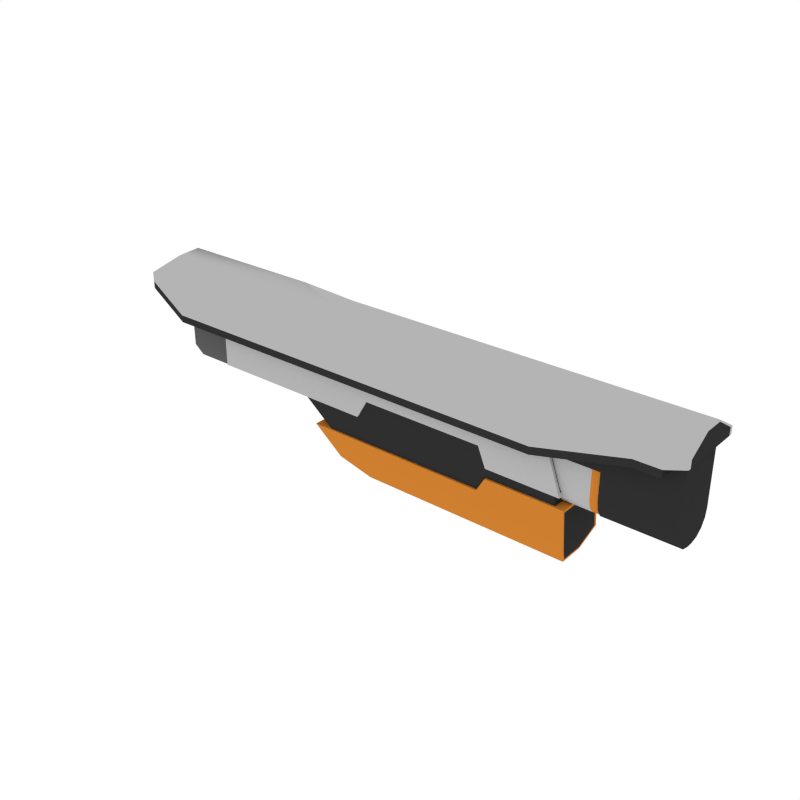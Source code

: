 # Source: Body_Sniper_2.blend  (saved by Blender 2.79.0; exported with 4.5.12 LTS)
import bpy
from mathutils import Matrix  # noqa: F401  (used for matrix-valued properties, if any)

bpy.ops.wm.read_factory_settings(use_empty=True)
scene = bpy.context.scene
scene.name = 'Scene'

# ---- collections
col_collection_1 = bpy.data.collections.new('Collection 1'); scene.collection.children.link(col_collection_1)

# ---- materials (node trees are filled in below, after node groups)
mat_black = bpy.data.materials.new('Black')
mat_black.alpha_threshold = 0.0
mat_black.diffuse_color = (0.0291, 0.0291, 0.0291, 1.0)
mat_black.roughness = 0.5
mat_grey = bpy.data.materials.new('Grey')
mat_grey.alpha_threshold = 0.0
mat_grey.diffuse_color = (0.1025, 0.1025, 0.1025, 1.0)
mat_grey.roughness = 0.5
mat_white = bpy.data.materials.new('White')
mat_white.alpha_threshold = 0.0
mat_white.diffuse_color = (0.4575, 0.4575, 0.4575, 1.0)
mat_white.roughness = 0.5
mat_main = bpy.data.materials.new('Main')
mat_main.alpha_threshold = 0.0
mat_main.diffuse_color = (0.6152, 0.2113, 0.02862, 1.0)
mat_main.roughness = 0.5

# ---- node groups
ng_auto_smooth = bpy.data.node_groups.new('Auto Smooth', 'GeometryNodeTree')
_s = ng_auto_smooth.interface.new_socket(name='Geometry', in_out='OUTPUT', socket_type='NodeSocketGeometry')
_s = ng_auto_smooth.interface.new_socket(name='Geometry', in_out='INPUT', socket_type='NodeSocketGeometry')
_s = ng_auto_smooth.interface.new_socket(name='Angle', in_out='INPUT', socket_type='NodeSocketFloat')
_s.subtype = 'ANGLE'
_s.min_value = 0.0
_s.max_value = 3.142
ng_auto_smooth.is_modifier = True
_N = ng_auto_smooth.nodes; _L = ng_auto_smooth.links
n0 = _N.new('NodeGroupOutput'); n0.name = 'Group Output'; n0.location = (480, -100)
n1 = _N.new('NodeGroupInput'); n1.name = 'Group Input'; n1.location = (-420, -300)
n2 = _N.new('NodeGroupInput'); n2.name = 'Group Input.001'; n2.location = (-60, -100)
n3 = _N.new('GeometryNodeSetShadeSmooth'); n3.name = 'Set Shade Smooth'; n3.location = (120, -100)
n3.domain = 'EDGE'
n4 = _N.new('GeometryNodeSetShadeSmooth'); n4.name = 'Set Shade Smooth.001'; n4.location = (300, -100)
n5 = _N.new('GeometryNodeInputMeshEdgeAngle'); n5.name = 'Edge Angle'; n5.location = (-420, -220)
n6 = _N.new('GeometryNodeInputEdgeSmooth'); n6.name = 'Is Edge Smooth'; n6.location = (-60, -160)
n7 = _N.new('GeometryNodeInputShadeSmooth'); n7.name = 'Is Face Smooth'; n7.location = (-240, -340)
n8 = _N.new('FunctionNodeBooleanMath'); n8.name = 'Boolean Math'; n8.location = (-60, -220)
n9 = _N.new('FunctionNodeCompare'); n9.name = 'Compare'; n9.location = (-240, -180)
n9.operation = 'LESS_EQUAL'
_L.new(n5.outputs[0], n9.inputs[0])
_L.new(n4.outputs[0], n0.inputs[0])
_L.new(n1.outputs[1], n9.inputs[1])
_L.new(n9.outputs[0], n8.inputs[0])
_L.new(n7.outputs[0], n8.inputs[1])
_L.new(n2.outputs[0], n3.inputs[0])
_L.new(n6.outputs[0], n3.inputs[1])
_L.new(n3.outputs[0], n4.inputs[0])
_L.new(n8.outputs[0], n3.inputs[2])
n0.is_active_output = True

# ---- material node trees

# ---- world
world_world = bpy.data.worlds.new('World'); scene.world = world_world
world_world.color = (1.0, 1.0, 1.0)
world_world.use_sun_shadow = False
world_world.sun_shadow_jitter_overblur = 0.0
world_world.cycles.sampling_method = 'NONE'
world_world.cycles.sample_map_resolution = 256

# ---- meshes
me_cube_249 = bpy.data.meshes.new('Cube.249')
me_cube_249.from_pydata([(0.743, -0.06154, 0.04934), (0.5658, -0.06154, 0.04934), (0.5658, -0.007887, -0.0777), (0.5658, -0.06154, -0.02014), (0.5658, -0.02842, -0.07332), (0.5658, -0.04583, -0.06084), (0.5658, -0.05746, -0.04217), (0.743, -0.06154, -0.02014), (0.743, -0.007887, -0.0777), (0.743, -0.05746, -0.04217), (0.743, -0.04583, -0.06084), (0.743, -0.02842, -0.07332), (0.3407, -0.06154, 0.04934), (0.2849, -0.06154, 0.04934), (0.1475, -0.06154, 0.04934), (0.3775, -0.06154, 0.04934), (0.743, -0.06154, 0.1474), (0.5658, -0.06154, 0.1474), (0.3775, -0.06154, 0.1474), (0.2849, -0.06154, 0.1474), (0.3407, -0.06154, 0.1474), (0.1475, -0.06154, 0.1474), (0.743, -7.167e-09, 0.04934), (0.743, 0.06154, 0.04934), (0.5658, 0.06154, 0.04934), (0.743, -7.167e-09, -0.0777), (0.5658, 0.007887, -0.0777), (0.5658, 0.06154, -0.02014), (0.5658, 0.02842, -0.07332), (0.5658, 0.04583, -0.06084), (0.5658, 0.05746, -0.04217), (0.743, 0.06154, -0.02014), (0.743, 0.007887, -0.0777), (0.743, 0.05746, -0.04217), (0.743, 0.04583, -0.06084), (0.743, 0.02842, -0.07332), (0.3407, 0.06154, 0.04934), (0.2849, 0.06154, 0.04934), (0.1475, 0.06154, 0.04934), (0.3775, 0.06154, 0.04934), (0.743, -7.167e-09, -0.02014), (0.743, -7.167e-09, 0.1474), (0.743, 0.06154, 0.1474), (0.5658, 0.06154, 0.1474), (0.5658, -7.167e-09, 0.1474), (0.3775, -7.167e-09, 0.1474), (0.3775, 0.06154, 0.1474), (0.2849, -7.167e-09, 0.1474), (0.3407, -7.167e-09, 0.1474), (0.2849, 0.06154, 0.1474), (0.3407, 0.06154, 0.1474), (0.1475, -7.167e-09, 0.1474), (0.1475, 0.06154, 0.1474), (0.5658, -7.167e-09, 0.04934), (0.5658, -7.167e-09, -0.0777), (0.5658, -7.167e-09, -0.02014), (0.5658, -7.167e-09, -0.07332), (0.5658, -7.167e-09, -0.06084), (0.5658, -7.167e-09, -0.04217), (0.3407, -7.167e-09, 0.04934), (0.2849, -7.167e-09, 0.04934), (0.1475, -7.167e-09, 0.04934), (0.3775, -7.167e-09, 0.04934), (0.5724, -0.05638, 0.05361), (0.17, -0.05638, 0.05361), (0.17, -0.01639, -0.02214), (0.17, -0.05638, 0.02246), (0.17, -0.03639, -0.01617), (0.17, -0.05102, 0.0001585), (0.5724, -0.05638, -0.02623), (0.5724, -0.01639, -0.07084), (0.5724, -0.05102, -0.04853), (0.5724, -0.03639, -0.06486), (0.17, -0.05188, 0.04689), (0.17, -0.03446, -0.01216), (0.17, -0.01705, -0.01721), (0.17, -0.04722, 0.001659), (0.17, -0.05188, 0.02053), (0.197, -0.05638, 0.05361), (0.197, -0.01639, -0.02214), (0.197, -0.03639, -0.01617), (0.197, -0.05102, 0.0001585), (0.197, -0.05638, 0.02246), (0.3457, -0.05638, 0.05361), (0.3457, -0.01639, -0.02214), (0.3457, -0.03639, -0.01617), (0.3457, -0.05102, 0.0001585), (0.3457, -0.05638, 0.02246), (0.3855, -0.05638, 0.05361), (0.3855, -0.01639, -0.07084), (0.3855, -0.03639, -0.06486), (0.3855, -0.05102, -0.04853), (0.3855, -0.05638, -0.02623), (0.5724, -0.04887, 0.04183), (0.5724, -0.02068, -0.05727), (0.5724, -0.03478, -0.05306), (0.5724, -0.04509, -0.04155), (0.5724, -0.04887, -0.02583), (0.5439, -0.05638, 0.05361), (0.5439, -0.01639, -0.07084), (0.5439, -0.03639, -0.06486), (0.5439, -0.05102, -0.04853), (0.5439, -0.05638, -0.02623), (0.5724, -7.167e-09, 0.05361), (0.5724, 0.05638, 0.05361), (0.17, -7.167e-09, 0.05361), (0.17, 0.05638, 0.05361), (0.17, -7.167e-09, -0.02214), (0.5724, -7.167e-09, -0.07084), (0.17, 0.01639, -0.02214), (0.17, 0.05638, 0.02246), (0.17, 0.03639, -0.01617), (0.17, 0.05102, 0.0001585), (0.5724, 0.05638, -0.02623), (0.5724, 0.01639, -0.07084), (0.5724, 0.05102, -0.04853), (0.5724, 0.03639, -0.06486), (0.17, -7.167e-09, 0.04689), (0.17, 0.05188, 0.04689), (0.17, -7.167e-09, -0.01721), (0.17, 0.03446, -0.01216), (0.17, 0.01705, -0.01721), (0.17, 0.04722, 0.001659), (0.17, 0.05188, 0.02053), (0.197, -7.167e-09, 0.05361), (0.197, 0.05638, 0.05361), (0.197, -7.167e-09, -0.02214), (0.197, 0.01639, -0.02214), (0.197, 0.03639, -0.01617), (0.197, 0.05102, 0.0001585), (0.197, 0.05638, 0.02246), (0.3457, -7.167e-09, 0.05361), (0.3457, 0.05638, 0.05361), (0.3457, -7.167e-09, -0.02214), (0.3457, 0.01639, -0.02214), (0.3457, 0.03639, -0.01617), (0.3457, 0.05102, 0.0001585), (0.3457, 0.05638, 0.02246), (0.3855, -7.167e-09, 0.05361), (0.3855, 0.05638, 0.05361), (0.3855, -7.167e-09, -0.07084), (0.3855, 0.01639, -0.07084), (0.3855, 0.03639, -0.06486), (0.3855, 0.05102, -0.04853), (0.3855, 0.05638, -0.02623), (0.5724, 0.04887, 0.04183), (0.5724, -7.167e-09, 0.04183), (0.5724, -7.167e-09, -0.05727), (0.5724, 0.02068, -0.05727), (0.5724, 0.03478, -0.05306), (0.5724, 0.04509, -0.04155), (0.5724, 0.04887, -0.02583), (0.5439, -7.167e-09, 0.05361), (0.5439, 0.05638, 0.05361), (0.5439, -7.167e-09, -0.07084), (0.5439, 0.01639, -0.07084), (0.5439, 0.03639, -0.06486), (0.5439, 0.05102, -0.04853), (0.5439, 0.05638, -0.02623), (-0.758, -0.08922, 0.1585), (0.758, -0.08922, 0.1585), (-0.758, -0.08922, 0.1146), (0.7076, -0.08922, 0.1022), (-0.6562, -0.08922, 0.1585), (-0.6562, -0.08922, 0.04587), (-0.1652, -0.08922, 0.1585), (-0.2076, -0.08922, 0.04587), (0.4146, -0.08922, 0.1585), (0.4146, -0.08922, 0.04587), (0.6442, -0.08922, 0.1585), (0.6442, -0.08922, 0.1022), (-0.6562, -0.03097, -0.06583), (-0.3842, -0.03097, -0.06583), (0.758, -0.08922, 0.1391), (-0.758, -0.08922, 0.1391), (-0.6562, -0.08922, 0.1391), (-0.1652, -0.08922, 0.1391), (0.4146, -0.08922, 0.1391), (0.6442, -0.08922, 0.1391), (-0.7203, -0.02695, 0.1964), (0.758, -0.02695, 0.1964), (0.6442, -0.02695, 0.1964), (-0.6562, -0.02695, 0.1964), (-0.1652, -0.02695, 0.1964), (0.4146, -0.02695, 0.1964), (-0.6562, -0.0535, -0.02826), (-0.3241, -0.0535, -0.02826), (0.7076, -0.08922, 0.1213), (-0.6562, -0.08922, 0.06502), (-0.2076, -0.08922, 0.06502), (0.4146, -0.08922, 0.06502), (0.6442, -0.08922, 0.1213), (-0.758, -0.08922, 0.1337), (-0.2076, -0.0535, 0.04587), (-0.6562, -0.0535, 0.04587), (0.758, -0.08086, 0.1585), (0.758, -0.08086, 0.139), (0.758, -0.02456, 0.1937), (0.7126, -0.08086, 0.1231), (-0.758, -0.07958, 0.1585), (-0.758, -0.07958, 0.1391), (-0.7216, -0.02105, 0.1951), (-0.758, -0.07958, 0.1357), (0.3975, -0.08922, 0.1585), (0.3975, -0.08922, 0.04587), (0.3975, -0.08922, 0.1391), (0.3975, -0.02695, 0.1964), (0.3975, -0.08922, 0.06502), (0.6587, -0.08922, 0.1585), (0.6587, -0.08922, 0.1022), (0.6587, -0.08922, 0.1391), (0.6587, -0.02695, 0.1964), (0.6587, -0.08922, 0.1213), (0.4146, -0.06639, 0.1724), (0.6442, -0.06639, 0.1724), (-0.7442, -0.06639, 0.1724), (-0.6562, -0.06639, 0.1724), (0.758, -0.06639, 0.1724), (-0.1652, -0.06639, 0.1724), (0.758, -0.06021, 0.1714), (-0.7447, -0.05812, 0.1719), (0.3975, -0.06639, 0.1724), (0.6587, -0.06639, 0.1724), (-0.758, 0.08922, 0.1585), (0.758, 0.08922, 0.1585), (-0.758, 0.08922, 0.1146), (0.7076, 0.08922, 0.1022), (-0.6562, 0.08922, 0.1585), (-0.6562, 0.08922, 0.04587), (-0.1652, 0.08922, 0.1585), (-0.2076, 0.08922, 0.04587), (0.4146, 0.08922, 0.1585), (0.4146, 0.08922, 0.04587), (0.6442, 0.08922, 0.1585), (0.6442, 0.08922, 0.1022), (-0.6562, 0.03097, -0.06583), (-0.3842, 0.03097, -0.06583), (0.758, 0.08922, 0.1391), (-0.758, 0.08922, 0.1391), (-0.6562, 0.08922, 0.1391), (-0.1652, 0.08922, 0.1391), (0.4146, 0.08922, 0.1391), (0.6442, 0.08922, 0.1391), (-0.7203, 0.02695, 0.1964), (0.758, 0.02695, 0.1964), (0.6442, 0.02695, 0.1964), (-0.6562, 0.02695, 0.1964), (-0.1652, 0.02695, 0.1964), (0.4146, 0.02695, 0.1964), (-0.6779, -1.79e-09, 0.2189), (-0.6562, -1.79e-09, 0.2189), (-0.2923, -1.79e-09, 0.2189), (-0.6562, 0.0535, -0.02826), (-0.3241, 0.0535, -0.02826), (0.7076, 0.08922, 0.1213), (-0.6562, 0.08922, 0.06502), (-0.2076, 0.08922, 0.06502), (0.4146, 0.08922, 0.06502), (0.6442, 0.08922, 0.1213), (-0.758, 0.08922, 0.1337), (-0.2076, 0.0535, 0.04587), (-0.6562, 0.0535, 0.04587), (0.758, 0.08086, 0.1585), (0.758, 0.08086, 0.139), (0.758, 0.02456, 0.1937), (0.7126, 0.08086, 0.1231), (-0.758, 0.07958, 0.1585), (-0.758, 0.07958, 0.1391), (-0.7216, 0.02105, 0.1951), (-0.758, 0.07958, 0.1357), (0.3975, 0.08922, 0.1585), (0.3975, 0.08922, 0.04587), (0.3975, 0.08922, 0.1391), (0.3975, 0.02695, 0.1964), (0.3975, 0.08922, 0.06502), (0.6587, 0.08922, 0.1585), (0.6587, 0.08922, 0.1022), (0.6587, 0.08922, 0.1391), (0.6587, 0.02695, 0.1964), (0.6587, 0.08922, 0.1213), (0.4146, 0.06639, 0.1724), (0.6442, 0.06639, 0.1724), (-0.7442, 0.06639, 0.1724), (-0.6562, 0.06639, 0.1724), (0.758, 0.06639, 0.1724), (-0.1652, 0.06639, 0.1724), (0.758, 0.06021, 0.1714), (-0.7447, 0.05812, 0.1719), (0.3975, 0.06639, 0.1724), (0.6587, 0.06639, 0.1724), (-0.758, -1.79e-09, 0.1146), (0.7076, -1.79e-09, 0.1022), (-0.6562, -1.79e-09, 0.04587), (-0.2076, -1.79e-09, 0.04587), (0.4146, -1.79e-09, 0.04587), (0.6442, -1.79e-09, 0.1022), (-0.6562, -1.79e-09, -0.06583), (-0.3842, -1.79e-09, -0.06583), (-0.7203, -1.79e-09, 0.1964), (0.758, -1.79e-09, 0.1964), (-0.1652, -1.79e-09, 0.1964), (0.4146, -1.79e-09, 0.1964), (0.6442, -1.79e-09, 0.1964), (-0.6779, -1.79e-09, 0.2189), (-0.6562, -1.79e-09, 0.2189), (-0.2923, -1.79e-09, 0.2189), (-0.6562, -1.79e-09, -0.02826), (-0.3241, -1.79e-09, -0.02826), (-0.758, -1.79e-09, 0.1337), (0.7076, -1.79e-09, 0.1213), (-0.2076, -1.79e-09, 0.04587), (-0.6562, -1.79e-09, 0.04587), (0.758, -1.79e-09, 0.1585), (0.758, -1.79e-09, 0.139), (0.758, -1.79e-09, 0.1937), (0.7126, -1.79e-09, 0.1231), (-0.758, -1.79e-09, 0.1585), (-0.758, -1.79e-09, 0.1391), (-0.7216, -1.79e-09, 0.1951), (-0.758, -1.79e-09, 0.1357), (0.3975, -1.79e-09, 0.1964), (0.3975, -1.79e-09, 0.04587), (0.6587, -1.79e-09, 0.1022), (0.6587, -1.79e-09, 0.1964), (-0.7447, -1.79e-09, 0.1719), (0.758, -1.79e-09, 0.1714), (-0.5203, -0.06627, -0.04275), (-0.5203, 0.06616, -0.04275), (0.4802, -0.06627, -0.04407), (0.4802, 0.06616, -0.04407), (-0.5203, -0.06627, 0.1107), (-0.5203, 0.06616, 0.1107), (0.4335, -0.06627, 0.1107), (0.4335, 0.06616, 0.1107), (0.2926, 0.06616, -0.04407), (0.2926, -0.06627, -0.04407), (0.2934, 0.06616, 0.1107), (0.2934, -0.06627, 0.1107), (-0.07486, 0.06616, -0.04275), (-0.07486, 0.06616, 0.1107), (-0.07486, -0.06627, -0.04275), (-0.07486, -0.06627, 0.1107), (-0.04661, -0.06627, 0.005724), (0.2721, -0.06627, 0.005724), (-0.04661, -0.06627, 0.1107), (0.2721, -0.06627, 0.1107), (0.2721, 0.06616, 0.005724), (-0.04661, 0.06616, 0.005724), (0.2721, 0.06616, 0.1107), (-0.04661, 0.06616, 0.1107), (0.4927, -0.06747, -0.06874), (0.4927, 0.06736, -0.06874), (0.4818, -0.03296, -0.2189), (0.4989, -0.06747, -0.1685), (0.4989, 0.06736, -0.1685), (0.4818, 0.03284, -0.2189), (0.2934, 0.06748, -0.06874), (0.2934, -0.06759, -0.06874), (0.2934, 0.0329, -0.2189), (0.2934, 0.06748, -0.1685), (0.2934, -0.03301, -0.2189), (0.2934, -0.06759, -0.1685), (-0.2088, -0.06759, -0.1057), (0.2721, -0.06759, -0.1057), (-0.06566, 0.0329, -0.2189), (0.2721, 0.0329, -0.2189), (-0.1294, -0.06759, -0.1685), (0.2721, -0.06759, -0.1685), (0.2721, 0.06748, -0.1057), (-0.2088, 0.06748, -0.1057), (0.2721, 0.06748, -0.1685), (-0.1294, 0.06748, -0.1685), (0.2721, -0.03301, -0.2189), (-0.06566, -0.03301, -0.2189), (-0.09113, -0.06225, -0.1641), (0.4922, -0.06225, -0.1641), (0.4922, 0.06213, -0.1641), (-0.09113, 0.06213, -0.1641), (-0.4065, -0.06225, 0.08634), (0.414, -0.06225, 0.08634), (0.414, 0.06213, 0.08634), (-0.4065, 0.06213, 0.08634), (0.4771, -0.05858, -0.03495), (0.4771, 0.05847, -0.03495), (0.4354, 0.05847, 0.1107), (0.4354, -0.05858, 0.1107), (0.4473, -0.06627, 0.05038), (-0.5203, -0.06627, 0.05038), (-0.5203, 0.06616, 0.05038), (0.4473, 0.06616, 0.05038), (0.293, -0.06627, 0.05038), (0.293, 0.06616, 0.05038), (-0.07486, 0.06616, 0.05038), (-0.07486, -0.06627, 0.05038), (0.2721, -0.06627, 0.05038), (-0.04661, -0.06627, 0.05038), (-0.04661, 0.06616, 0.05038), (0.2721, 0.06616, 0.05038), (0.4467, -0.05858, 0.05038), (0.4467, 0.05847, 0.05038), (-0.5203, 0.06077, -0.03572), (-0.5203, -0.06089, -0.03572), (-0.5203, 0.06077, 0.1107), (-0.5203, -0.06089, 0.1107), (-0.5203, -0.06089, 0.04984), (-0.5203, 0.06077, 0.04984), (0.4627, -0.06225, -0.03702), (-0.2512, -0.06225, -0.03702), (0.4627, 0.06213, -0.03702), (-0.2512, 0.06213, -0.03702), (0.4926, -0.06209, -0.07539), (0.4926, 0.06197, -0.07539), (0.4827, 0.03021, -0.2136), (0.4982, 0.06197, -0.1672), (0.4982, -0.06209, -0.1672), (0.4827, -0.03033, -0.2136)], [], [(12, 20, 19, 13), (0, 22, 41, 16), (9, 7, 3, 6), (2, 54, 25, 8), (7, 0, 1, 3), (0, 7, 40, 22), (13, 19, 21, 14), (10, 9, 6, 5), (11, 10, 5, 4), (11, 4, 2, 8), (1, 0, 16, 17), (40, 7, 9, 10, 11, 8, 25), (18, 45, 48, 20), (20, 48, 47, 19), (19, 47, 51, 21), (17, 44, 45, 18), (15, 18, 20, 12), (1, 17, 18, 15), (14, 21, 51, 61), (44, 17, 16, 41), (6, 3, 55, 58), (3, 1, 53, 55), (5, 6, 58, 57), (4, 5, 57, 56), (2, 4, 56, 54), (13, 14, 61, 60), (1, 15, 62, 53), (12, 13, 60, 59), (15, 12, 59, 62), (36, 37, 49, 50), (23, 42, 41, 22), (33, 30, 27, 31), (26, 32, 25, 54), (31, 27, 24, 23), (23, 22, 40, 31), (37, 38, 52, 49), (34, 29, 30, 33), (35, 28, 29, 34), (35, 32, 26, 28), (24, 43, 42, 23), (40, 25, 32, 35, 34, 33, 31), (46, 50, 48, 45), (50, 49, 47, 48), (49, 52, 51, 47), (43, 46, 45, 44), (39, 36, 50, 46), (24, 39, 46, 43), (38, 61, 51, 52), (44, 41, 42, 43), (30, 58, 55, 27), (27, 55, 53, 24), (29, 57, 58, 30), (28, 56, 57, 29), (26, 54, 56, 28), (37, 60, 61, 38), (24, 53, 62, 39), (36, 59, 60, 37), (39, 62, 59, 36), (78, 124, 105, 64), (67, 68, 76, 74), (103, 63, 93, 146), (79, 65, 107, 126), (99, 70, 72, 100), (100, 72, 71, 101), (101, 71, 69, 102), (78, 64, 66, 82), (73, 117, 119, 75, 74, 76, 77), (107, 65, 75, 119), (66, 64, 73, 77), (65, 67, 74, 75), (68, 66, 77, 76), (64, 105, 117, 73), (83, 78, 82, 87), (68, 81, 82, 66), (67, 80, 81, 68), (65, 79, 80, 67), (84, 79, 126, 133), (83, 131, 124, 78), (88, 138, 131, 83), (89, 84, 133, 140), (88, 83, 87, 92), (81, 86, 87, 82), (80, 85, 86, 81), (79, 84, 85, 80), (98, 88, 92, 102), (99, 89, 140, 154), (98, 152, 138, 88), (86, 91, 92, 87), (85, 90, 91, 86), (84, 89, 90, 85), (146, 93, 97, 96, 95, 94, 147), (71, 72, 95, 96), (70, 108, 147, 94), (63, 69, 97, 93), (69, 71, 96, 97), (72, 70, 94, 95), (63, 103, 152, 98), (70, 99, 154, 108), (63, 98, 102, 69), (91, 101, 102, 92), (90, 100, 101, 91), (89, 99, 100, 90), (125, 106, 105, 124), (111, 120, 122, 112), (103, 146, 145, 104), (127, 126, 107, 109), (155, 156, 116, 114), (156, 157, 115, 116), (157, 158, 113, 115), (125, 130, 110, 106), (118, 123, 122, 120, 121, 119, 117), (107, 119, 121, 109), (110, 123, 118, 106), (109, 121, 120, 111), (112, 122, 123, 110), (106, 118, 117, 105), (132, 137, 130, 125), (112, 110, 130, 129), (111, 112, 129, 128), (109, 111, 128, 127), (134, 133, 126, 127), (132, 125, 124, 131), (139, 132, 131, 138), (141, 140, 133, 134), (139, 144, 137, 132), (129, 130, 137, 136), (128, 129, 136, 135), (127, 128, 135, 134), (153, 158, 144, 139), (155, 154, 140, 141), (153, 139, 138, 152), (136, 137, 144, 143), (135, 136, 143, 142), (134, 135, 142, 141), (146, 147, 148, 149, 150, 151, 145), (115, 150, 149, 116), (114, 148, 147, 108), (104, 145, 151, 113), (113, 151, 150, 115), (116, 149, 148, 114), (104, 153, 152, 103), (114, 108, 154, 155), (104, 113, 158, 153), (143, 144, 158, 157), (142, 143, 157, 156), (141, 142, 156, 155), (174, 159, 199, 200), (308, 290, 161, 192), (192, 161, 164, 188), (290, 292, 164, 161), (188, 164, 166, 189), (186, 185, 171, 172), (207, 204, 168, 190), (321, 294, 168, 204), (213, 214, 181, 184), (190, 168, 170, 191), (215, 216, 182, 179), (296, 297, 172, 171), (307, 186, 172, 297), (294, 295, 170, 168), (203, 205, 177, 167), (167, 177, 178, 169), (163, 175, 176, 165), (159, 174, 175, 163), (298, 179, 249, 303), (320, 206, 184, 301), (216, 218, 183, 182), (160, 173, 196, 195), (221, 213, 184, 206), (301, 184, 181, 302), (179, 182, 250, 249), (182, 183, 251, 250), (222, 211, 181, 214), (210, 208, 169, 178), (322, 209, 170, 295), (310, 193, 186, 307), (193, 194, 185, 186), (209, 212, 191, 170), (212, 210, 178, 191), (205, 207, 190, 177), (175, 188, 189, 176), (174, 192, 188, 175), (215, 179, 201, 220), (166, 164, 194, 193), (293, 166, 193, 310), (217, 160, 195, 219), (299, 180, 197, 314), (173, 187, 198, 196), (324, 220, 201, 318), (316, 317, 200, 199), (317, 319, 202, 200), (308, 192, 202, 319), (192, 174, 200, 202), (218, 221, 206, 183), (300, 183, 206, 320), (165, 176, 205, 203), (293, 321, 204, 166), (189, 166, 204, 207), (162, 187, 212, 209), (291, 162, 209, 322), (173, 160, 208, 210), (217, 180, 211, 222), (176, 189, 207, 205), (187, 173, 210, 212), (160, 217, 222, 208), (165, 203, 221, 218), (316, 199, 220, 324), (180, 217, 219, 197), (159, 215, 220, 199), (208, 222, 214, 169), (203, 167, 213, 221), (163, 165, 218, 216), (159, 163, 216, 215), (167, 169, 214, 213), (177, 190, 191, 178), (195, 312, 325, 219), (180, 299, 323, 211), (179, 298, 318, 201), (187, 309, 315, 198), (196, 198, 315, 313), (219, 325, 314, 197), (195, 196, 313, 312), (164, 292, 311, 194), (194, 311, 306, 185), (211, 323, 302, 181), (183, 300, 305, 251), (185, 306, 296, 171), (187, 162, 291, 309), (238, 267, 266, 223), (308, 259, 225, 290), (259, 255, 228, 225), (290, 225, 228, 292), (255, 256, 230, 228), (253, 236, 235, 252), (274, 257, 232, 271), (321, 271, 232, 294), (280, 248, 245, 281), (257, 258, 234, 232), (282, 243, 246, 283), (296, 235, 236, 297), (307, 297, 236, 253), (294, 232, 234, 295), (270, 231, 241, 272), (231, 233, 242, 241), (227, 229, 240, 239), (223, 227, 239, 238), (298, 303, 249, 243), (320, 301, 248, 273), (283, 246, 247, 285), (224, 262, 263, 237), (288, 273, 248, 280), (301, 302, 245, 248), (303, 304, 250, 249), (304, 305, 251, 250), (243, 249, 250, 246), (246, 250, 251, 247), (289, 281, 245, 278), (277, 242, 233, 275), (322, 295, 234, 276), (310, 307, 253, 260), (260, 253, 252, 261), (276, 234, 258, 279), (279, 258, 242, 277), (272, 241, 257, 274), (239, 240, 256, 255), (238, 239, 255, 259), (282, 287, 268, 243), (230, 260, 261, 228), (293, 310, 260, 230), (284, 286, 262, 224), (299, 314, 264, 244), (237, 263, 265, 254), (324, 318, 268, 287), (316, 266, 267, 317), (317, 267, 269, 319), (308, 319, 269, 259), (259, 269, 267, 238), (285, 247, 273, 288), (300, 320, 273, 247), (229, 270, 272, 240), (293, 230, 271, 321), (256, 274, 271, 230), (226, 276, 279, 254), (291, 322, 276, 226), (237, 277, 275, 224), (284, 289, 278, 244), (240, 272, 274, 256), (254, 279, 277, 237), (224, 275, 289, 284), (229, 285, 288, 270), (316, 324, 287, 266), (244, 264, 286, 284), (223, 266, 287, 282), (275, 233, 281, 289), (270, 288, 280, 231), (227, 283, 285, 229), (223, 282, 283, 227), (231, 280, 281, 233), (241, 242, 258, 257), (262, 286, 325, 312), (244, 278, 323, 299), (243, 268, 318, 298), (254, 265, 315, 309), (263, 313, 315, 265), (286, 264, 314, 325), (262, 312, 313, 263), (228, 261, 311, 292), (261, 252, 306, 311), (278, 245, 302, 323), (247, 251, 305, 300), (252, 235, 296, 306), (254, 309, 291, 226), (326, 387, 404, 401), (334, 329, 328, 335), (391, 336, 333, 389), (386, 332, 337, 390), (386, 328, 382, 398), (397, 348, 336, 391), (346, 334, 335, 343), (393, 341, 330, 387), (327, 338, 340, 326), (388, 331, 339, 392), (395, 344, 341, 393), (390, 337, 345, 394), (394, 345, 344, 395), (338, 347, 342, 340), (347, 346, 343, 342), (392, 339, 349, 396), (396, 349, 348, 397), (350, 353, 414, 410), (357, 350, 351, 356), (356, 351, 354, 359), (354, 351, 411, 413), (365, 370, 359, 358), (368, 356, 359, 370), (368, 363, 357, 356), (358, 360, 372, 365), (365, 372, 373, 364), (360, 361, 367, 372), (372, 367, 366, 373), (357, 363, 367, 361), (363, 362, 366, 367), (369, 362, 363, 368), (369, 368, 370, 371), (364, 371, 370, 365), (377, 376, 375, 374), (381, 378, 379, 380), (407, 406, 379, 378), (406, 408, 380, 379), (408, 409, 381, 380), (409, 407, 378, 381), (399, 384, 385, 398), (389, 333, 384, 399), (328, 329, 383, 382), (329, 389, 399, 383), (383, 399, 398, 382), (347, 396, 397, 346), (338, 392, 396, 347), (343, 394, 395, 342), (335, 390, 394, 343), (342, 395, 393, 340), (346, 397, 391, 334), (332, 386, 398, 385), (328, 386, 390, 335), (327, 388, 392, 338), (334, 391, 389, 329), (388, 327, 400, 405), (350, 357, 361, 353), (353, 361, 360, 352), (360, 358, 355, 352), (359, 354, 355, 358), (362, 369, 371, 366), (364, 373, 366, 371), (404, 403, 402, 405), (401, 404, 405, 400), (327, 326, 401, 400), (387, 330, 403, 404), (331, 388, 405, 402), (377, 374, 407, 409), (376, 377, 409, 408), (375, 376, 408, 406), (374, 375, 406, 407), (340, 393, 387, 326), (411, 410, 414, 413), (414, 415, 412, 413), (355, 354, 413, 412), (352, 355, 412, 415), (353, 352, 415, 414), (351, 350, 410, 411)])
me_cube_249.polygons.foreach_set('use_smooth', [True] * 389)
me_cube_249.polygons.foreach_set('material_index', [0, 0, 0, 0, 0, 0, 0, 0, 0, 0, 0, 0, 0, 0, 0, 0, 0, 0, 0, 0, 0, 0, 0, 0, 0, 0, 0, 0, 0, 0, 0, 0, 0, 0, 0, 0, 0, 0, 0, 0, 0, 0, 0, 0, 0, 0, 0, 0, 0, 0, 0, 0, 0, 0, 0, 0, 0, 0, 3, 3, 3, 3, 3, 3, 3, 3, 0, 3, 3, 3, 3, 3, 2, 3, 3, 3, 2, 2, 2, 2, 2, 2, 2, 2, 2, 2, 2, 2, 2, 2, 0, 3, 3, 3, 3, 3, 3, 3, 3, 2, 2, 2, 3, 3, 3, 3, 3, 3, 3, 3, 0, 3, 3, 3, 3, 3, 2, 3, 3, 3, 2, 2, 2, 2, 2, 2, 2, 2, 2, 2, 2, 2, 2, 2, 0, 3, 3, 3, 3, 3, 3, 3, 3, 2, 2, 2, 2, 0, 0, 0, 0, 1, 0, 0, 2, 0, 2, 1, 1, 0, 2, 2, 2, 2, 2, 2, 2, 2, 2, 2, 2, 2, 2, 2, 0, 1, 1, 0, 2, 2, 2, 2, 2, 0, 2, 2, 2, 2, 0, 0, 0, 0, 2, 2, 2, 2, 0, 0, 0, 0, 2, 2, 2, 2, 2, 2, 0, 2, 2, 2, 2, 2, 2, 2, 2, 0, 2, 2, 0, 0, 0, 0, 2, 1, 2, 2, 1, 0, 2, 0, 0, 0, 0, 1, 0, 0, 2, 0, 2, 1, 1, 0, 2, 2, 2, 2, 2, 2, 2, 2, 2, 2, 2, 2, 2, 2, 2, 2, 0, 1, 1, 0, 2, 2, 2, 2, 2, 0, 2, 2, 2, 2, 0, 0, 0, 0, 2, 2, 2, 2, 0, 0, 0, 0, 2, 2, 2, 2, 2, 2, 0, 2, 2, 2, 2, 2, 2, 2, 2, 0, 2, 2, 0, 0, 0, 0, 2, 1, 2, 2, 1, 0, 2, 2, 2, 2, 2, 2, 2, 2, 2, 2, 2, 2, 2, 2, 2, 2, 2, 3, 3, 3, 3, 3, 3, 3, 3, 3, 3, 3, 3, 3, 3, 3, 3, 0, 0, 0, 0, 0, 0, 0, 2, 2, 2, 0, 2, 2, 2, 2, 2, 2, 2, 2, 2, 2, 2, 3, 3, 3, 3, 3, 3, 0, 0, 2, 2, 2, 0, 0, 0, 0, 2, 0, 0, 3, 3, 3, 3])
me_cube_249.materials.append(mat_black)
me_cube_249.materials.append(mat_grey)
me_cube_249.materials.append(mat_white)
me_cube_249.materials.append(mat_main)
me_cube_249.use_remesh_preserve_volume = False
me_cube_249.use_remesh_preserve_attributes = False
me_cube_249.use_mirror_vertex_groups = False
me_cube_249.update()

# ---- objects
ob_body_sniper_2 = bpy.data.objects.new('Body_Sniper_2', me_cube_249)

# ---- transforms, parenting, visibility, modifiers, constraints
ob_body_sniper_2.location = (0.0, 0.0, 0.0)
ob_body_sniper_2.lineart.crease_threshold = 0.0
_m = ob_body_sniper_2.modifiers.new('Auto Smooth', 'NODES')
_m.node_group = ng_auto_smooth
_gi = [s.identifier for s in ng_auto_smooth.interface.items_tree if s.item_type == 'SOCKET' and s.in_out == 'INPUT']
_m[_gi[1]] = 0.4084  # Angle

# ---- collection membership
col_collection_1.objects.link(ob_body_sniper_2)

# ---- scene / render settings (as saved in the file)
scene.frame_start = 1; scene.frame_end = 250; scene.frame_set(0)
scene.render.engine = 'CYCLES'
scene.render.resolution_x = 1000
scene.render.resolution_y = 1000
scene.render.dither_intensity = 0.0
scene.cycles.samples = 200
scene.cycles.sampling_pattern = 'TABULATED_SOBOL'
scene.cycles.light_sampling_threshold = 0.0
scene.cycles.use_adaptive_sampling = False
scene.cycles.use_light_tree = False
scene.cycles.caustics_reflective = False
scene.cycles.caustics_refractive = False
scene.cycles.blur_glossy = 0.0
scene.cycles.max_bounces = 2
scene.cycles.pixel_filter_type = 'GAUSSIAN'
scene.cycles.sample_clamp_indirect = 0.0
scene.view_settings.view_transform = 'Standard'
bpy.context.view_layer.update()

# ---- added for rendering (the .blend has no active camera): camera
cam_auto = bpy.data.cameras.new('AutoCamera')
cam_auto.lens = 50.0
cam_auto.sensor_width = 36.0
cam_auto.clip_end = 1000.0
ob_auto_camera = bpy.data.objects.new('AutoCamera', cam_auto)
scene.collection.objects.link(ob_auto_camera)
ob_auto_camera.location = (1.46933, -1.7632, 1.17546)
ob_auto_camera.rotation_euler = (1.09748, -7.21219e-08, 0.694738)
scene.camera = ob_auto_camera
bpy.context.view_layer.update()

